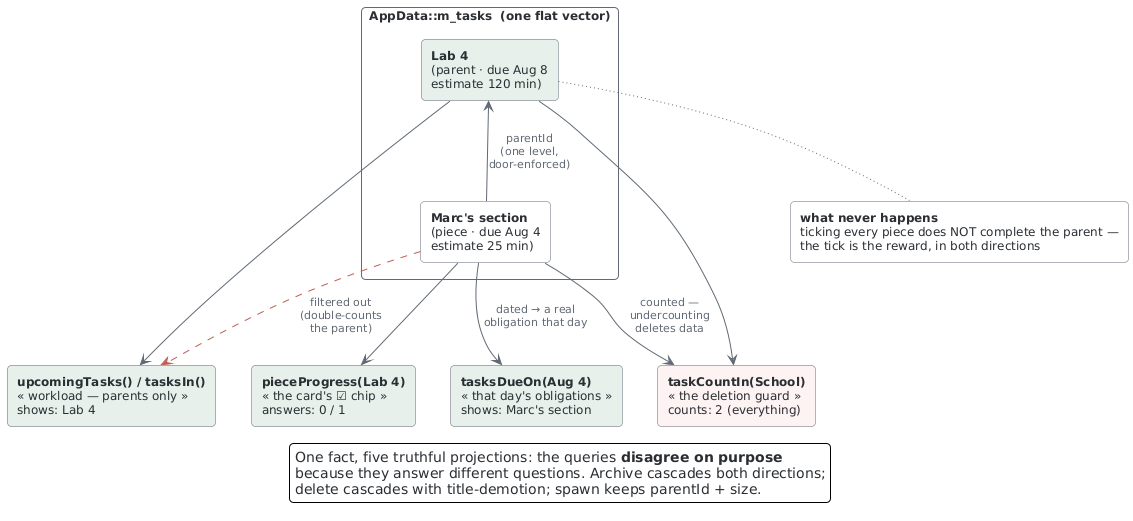

The diagram above was rendered by PlantUML. Its source (embedded in the PNG):
@startuml subtask_policies
' ---------------------------------------------------------------------------
' subtask_policies — the v28.3 feature in one picture: ONE piece, and the
' five query policies that project it differently ON PURPOSE.
'
' Read it left to right: the flat m_tasks vector holds a parent and its
' piece (the link is parentId, pointing UP); each query on the right
' answers a DIFFERENT question, so each treats the piece differently —
' the design's whole point (design-addendum-subtasks.md §D). The dashed
' box at the bottom is what never happens: completion roll-up.
' ---------------------------------------------------------------------------
!include _style.puml

skinparam rectangleFontSize 12

rectangle "**AppData::m_tasks**  (one flat vector)" as store {
  rectangle "**Lab 4**\n(parent · due Aug 8\nestimate 120 min)" as parent #E8F0EC
  rectangle "**Marc's section**\n(piece · due Aug 4\nestimate 25 min)" as piece #FFFFFF
}
piece -up-> parent : parentId\n(one level,\ndoor-enforced)

rectangle "**upcomingTasks() / tasksIn()**\n« workload — parents only »\nshows: Lab 4" as workload #E8F0EC
rectangle "**tasksDueOn(Aug 4)**\n« that day's obligations »\nshows: Marc's section" as dueon #E8F0EC
rectangle "**taskCountIn(School)**\n« the deletion guard »\ncounts: 2 (everything)" as guard #FDF3F2
rectangle "**pieceProgress(Lab 4)**\n« the card's ☑ chip »\nanswers: 0 / 1" as chip #E8F0EC

parent --> workload
piece -[#C25B54,dashed]-> workload : filtered out\n(double-counts\nthe parent)
piece --> dueon : dated → a real\nobligation that day
parent --> guard
piece --> guard : counted —\nundercounting\ndeletes data
piece --> chip

rectangle "**what never happens**\nticking every piece does NOT complete the parent —\nthe tick is the reward, in both directions" as rollup #FFFFFF
parent -[#616974,dotted]- rollup

legend bottom
  One fact, five truthful projections: the queries **disagree on purpose**
  because they answer different questions. Archive cascades both directions;
  delete cascades with title-demotion; spawn keeps parentId + size.
endlegend
@enduml